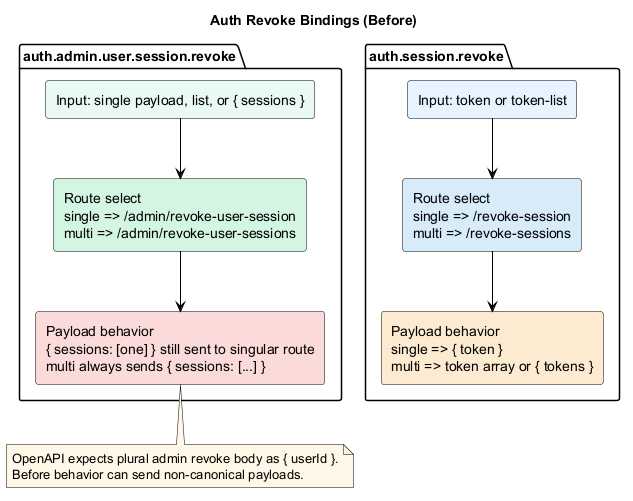

The diagram above was rendered by PlantUML. Its source (embedded in the PNG):
@startuml
skinparam backgroundColor #FFFFFF
skinparam defaultFontColor #000000
skinparam ArrowColor #000000
skinparam PackageBorderColor #000000
skinparam PackageFontColor #000000
skinparam RectangleBorderColor #000000
skinparam RectangleFontColor #000000
skinparam NoteBorderColor #000000
skinparam NoteFontColor #000000
skinparam NoteBackgroundColor #FFF7E6

title Auth Revoke Bindings (Before)

package "auth.session.revoke" {
  rectangle "Input: token or token-list" as sessionInput #E7F3FF
  rectangle "Route select\nsingle => /revoke-session\nmulti => /revoke-sessions" as sessionRoute #D6EAF8
  rectangle "Payload behavior\nsingle => { token }\nmulti => token array or { tokens }" as sessionPayload #FDEBD0
  sessionInput --> sessionRoute
  sessionRoute --> sessionPayload
}

package "auth.admin.user.session.revoke" {
  rectangle "Input: single payload, list, or { sessions }" as adminInput #E8F8F5
  rectangle "Route select\nsingle => /admin/revoke-user-session\nmulti => /admin/revoke-user-sessions" as adminRoute #D5F5E3
  rectangle "Payload behavior\n{ sessions: [one] } still sent to singular route\nmulti always sends { sessions: [...] }" as adminPayload #FADBD8
  adminInput --> adminRoute
  adminRoute --> adminPayload
}

note bottom of adminPayload
OpenAPI expects plural admin revoke body as { userId }.
Before behavior can send non-canonical payloads.
end note

@enduml